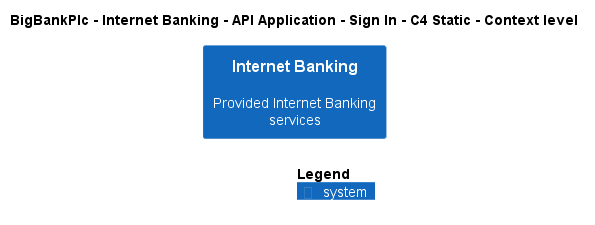

The diagram above was rendered by PlantUML. Its source (embedded in the PNG):
@startuml
!include ..\..\..\..\..\..\..\.c4s\C4_Context.puml

AddElementTag("c4interflow:lifecycle:new", $bgColor=green, $fontColor=#ffffff, $borderColor=green, $shadowing="False")
AddElementTag("c4interflow:lifecycle:changed", $bgColor=orange, $fontColor=#ffffff, $borderColor=orange, $shadowing="False")
AddElementTag("c4interflow:lifecycle:removed", $bgColor=red, $fontColor=#ffffff, $borderColor=red, $shadowing="False")

AddRelTag("c4interflow:lifecycle:new", $textColor=green, $lineColor=green)
AddRelTag("c4interflow:lifecycle:changed", $textColor=orange, $lineColor=orange)
AddRelTag("c4interflow:lifecycle:removed", $textColor=red, $lineColor=red)

SHOW_PERSON_PORTRAIT()
LAYOUT_TOP_DOWN()

skinparam linetype polyline

title BigBankPlc - Internet Banking - API Application - Sign In - C4 Static - Context level

System(BigBankPlc.SoftwareSystems.InternetBanking, "Internet Banking", "Provided Internet Banking services")



SHOW_LEGEND()
@enduml